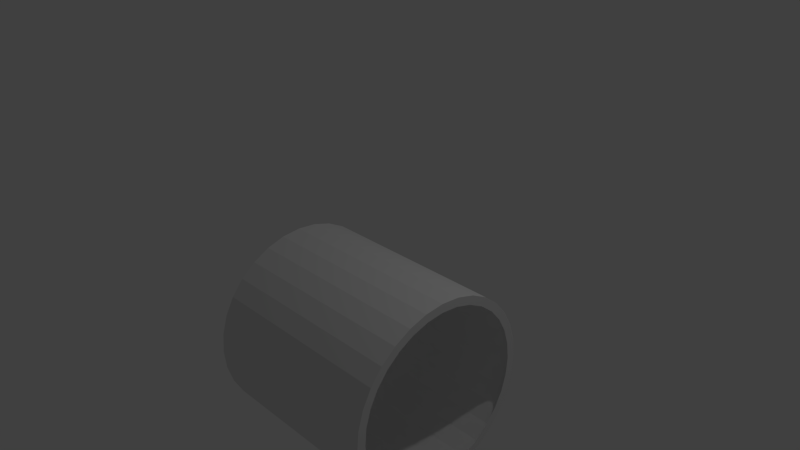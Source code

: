 # Source: Cylinder.blend  (saved by Blender 2.71.0; exported with 4.5.12 LTS)
import bpy
from mathutils import Matrix  # noqa: F401  (used for matrix-valued properties, if any)

bpy.ops.wm.read_factory_settings(use_empty=True)
scene = bpy.context.scene
scene.name = 'Scene'

# ---- collections
col_collection_1 = bpy.data.collections.new('Collection 1'); scene.collection.children.link(col_collection_1)

# ---- world
world_world = bpy.data.worlds.new('World'); scene.world = world_world
world_world.color = (0.05088, 0.05088, 0.05088)
world_world.use_sun_shadow = False
world_world.sun_shadow_jitter_overblur = 0.0
world_world.cycles.sampling_method = 'MANUAL'
world_world.cycles.sample_map_resolution = 256

# ---- cameras
cam_camera = bpy.data.cameras.new('Camera')
cam_camera.clip_end = 100.0
cam_camera.lens = 35.0
cam_camera.sensor_width = 32.0
cam_camera.sensor_height = 18.0
cam_camera.ortho_scale = 7.314
cam_camera.dof.focus_distance = 0.0
cam_camera.dof.aperture_fstop = 128.0

# ---- lights
light_lamp = bpy.data.lights.new('Lamp', 'POINT')
light_lamp.transmission_factor = 0.0
light_lamp.cutoff_distance = 30.0
light_lamp.energy = 100.0
light_lamp.shadow_buffer_clip_start = 1.001
light_lamp.shadow_soft_size = 0.1
light_lamp.shadow_maximum_resolution = 0.006
light_lamp.use_absolute_resolution = True
light_lamp.cycles.use_multiple_importance_sampling = False

# ---- meshes
me_cylinder = bpy.data.meshes.new('Cylinder')
me_cylinder.from_pydata([(0.0, 1.0, -1.0), (0.0, 1.0, 1.0), (0.1951, 0.9808, -1.0), (0.1951, 0.9808, 1.0), (0.3827, 0.9239, -1.0), (0.3827, 0.9239, 1.0), (0.5556, 0.8315, -1.0), (0.5556, 0.8315, 1.0), (0.7071, 0.7071, -1.0), (0.7071, 0.7071, 1.0), (0.8315, 0.5556, -1.0), (0.8315, 0.5556, 1.0), (0.9239, 0.3827, -1.0), (0.9239, 0.3827, 1.0), (0.9808, 0.1951, -1.0), (0.9808, 0.1951, 1.0), (1.0, 7.55e-08, -1.0), (1.0, 7.55e-08, 1.0), (0.9808, -0.1951, -1.0), (0.9808, -0.1951, 1.0), (0.9239, -0.3827, -1.0), (0.9239, -0.3827, 1.0), (0.8315, -0.5556, -1.0), (0.8315, -0.5556, 1.0), (0.7071, -0.7071, -1.0), (0.7071, -0.7071, 1.0), (0.5556, -0.8315, -1.0), (0.5556, -0.8315, 1.0), (0.3827, -0.9239, -1.0), (0.3827, -0.9239, 1.0), (0.1951, -0.9808, -1.0), (0.1951, -0.9808, 1.0), (-3.258e-07, -1.0, -1.0), (-3.258e-07, -1.0, 1.0), (-0.1951, -0.9808, -1.0), (-0.1951, -0.9808, 1.0), (-0.3827, -0.9239, -1.0), (-0.3827, -0.9239, 1.0), (-0.5556, -0.8315, -1.0), (-0.5556, -0.8315, 1.0), (-0.7071, -0.7071, -1.0), (-0.7071, -0.7071, 1.0), (-0.8315, -0.5556, -1.0), (-0.8315, -0.5556, 1.0), (-0.9239, -0.3827, -1.0), (-0.9239, -0.3827, 1.0), (-0.9808, -0.1951, -1.0), (-0.9808, -0.1951, 1.0), (-1.0, 9.656e-07, -1.0), (-1.0, 9.656e-07, 1.0), (-0.9808, 0.1951, -1.0), (-0.9808, 0.1951, 1.0), (-0.9239, 0.3827, -1.0), (-0.9239, 0.3827, 1.0), (-0.8315, 0.5556, -1.0), (-0.8315, 0.5556, 1.0), (-0.7071, 0.7071, -1.0), (-0.7071, 0.7071, 1.0), (-0.5556, 0.8315, -1.0), (-0.5556, 0.8315, 1.0), (-0.3827, 0.9239, -1.0), (-0.3827, 0.9239, 1.0), (-0.1951, 0.9808, -1.0), (-0.1951, 0.9808, 1.0), (1.059e-08, 0.9108, 1.0), (0.1777, 0.8933, 1.0), (0.3486, 0.8415, 1.0), (0.506, 0.7573, 1.0), (0.6441, 0.6441, 1.0), (0.7573, 0.506, 1.0), (0.8415, 0.3486, 1.0), (0.8933, 0.1777, 1.0), (0.9108, 9.418e-08, 1.0), (0.8933, -0.1777, 1.0), (0.8415, -0.3486, 1.0), (0.7573, -0.506, 1.0), (0.6441, -0.6441, 1.0), (0.506, -0.7573, 1.0), (0.3486, -0.8415, 1.0), (0.1777, -0.8933, 1.0), (-2.862e-07, -0.9108, 1.0), (-0.1777, -0.8933, 1.0), (-0.3486, -0.8415, 1.0), (-0.506, -0.7573, 1.0), (-0.6441, -0.6441, 1.0), (-0.7573, -0.506, 1.0), (-0.8415, -0.3486, 1.0), (-0.8933, -0.1777, 1.0), (-0.9108, 9.049e-07, 1.0), (-0.8933, 0.1777, 1.0), (-0.8415, 0.3486, 1.0), (-0.7573, 0.506, 1.0), (-0.6441, 0.6441, 1.0), (-0.506, 0.7573, 1.0), (-0.3486, 0.8415, 1.0), (-0.1777, 0.8933, 1.0)], [], [(0, 2, 3, 1), (2, 4, 5, 3), (4, 6, 7, 5), (6, 8, 9, 7), (8, 10, 11, 9), (10, 12, 13, 11), (12, 14, 15, 13), (14, 16, 17, 15), (16, 18, 19, 17), (18, 20, 21, 19), (20, 22, 23, 21), (22, 24, 25, 23), (24, 26, 27, 25), (26, 28, 29, 27), (28, 30, 31, 29), (30, 32, 33, 31), (32, 34, 35, 33), (34, 36, 37, 35), (36, 38, 39, 37), (38, 40, 41, 39), (40, 42, 43, 41), (42, 44, 45, 43), (44, 46, 47, 45), (46, 48, 49, 47), (48, 50, 51, 49), (50, 52, 53, 51), (52, 54, 55, 53), (54, 56, 57, 55), (56, 58, 59, 57), (58, 60, 61, 59), (49, 88, 87, 47), (62, 0, 1, 63), (60, 62, 63, 61), (5, 66, 65, 3), (27, 77, 76, 25), (55, 91, 90, 53), (11, 69, 68, 9), (33, 80, 79, 31), (61, 94, 93, 59), (39, 83, 82, 37), (3, 65, 64, 1), (17, 72, 71, 15), (45, 86, 85, 43), (23, 75, 74, 21), (51, 89, 88, 49), (7, 67, 66, 5), (29, 78, 77, 27), (57, 92, 91, 55), (35, 81, 80, 33), (13, 70, 69, 11), (63, 95, 94, 61), (41, 84, 83, 39), (19, 73, 72, 17), (47, 87, 86, 45), (25, 76, 75, 23), (53, 90, 89, 51), (9, 68, 67, 7), (31, 79, 78, 29), (59, 93, 92, 57), (37, 82, 81, 35), (15, 71, 70, 13), (1, 64, 95, 63), (43, 85, 84, 41), (21, 74, 73, 19)])
me_cylinder.use_remesh_preserve_volume = False
me_cylinder.use_remesh_preserve_attributes = False
me_cylinder.use_mirror_vertex_groups = False
me_cylinder.update()

# ---- objects
ob_cylinder = bpy.data.objects.new('Cylinder', me_cylinder)
ob_lamp = bpy.data.objects.new('Lamp', light_lamp)
ob_camera = bpy.data.objects.new('Camera', cam_camera)

# ---- transforms, parenting, visibility, modifiers, constraints
ob_cylinder.location = (1.028, -1.025, -0.526)
ob_cylinder.rotation_euler = (-0.0, 1.571, -0.0)
ob_cylinder.scale = (1.195, 1.195, 1.195)
ob_cylinder.lineart.crease_threshold = 0.0
ob_lamp.location = (4.076, 1.005, 5.904)
ob_lamp.rotation_euler = (0.6503, 0.05522, 1.866)
ob_lamp.lock_rotations_4d = False
ob_lamp.empty_display_type = 'ARROWS'
ob_lamp.color = (0.0, 0.0, 0.0, 0.0)
ob_lamp.lineart.crease_threshold = 0.0
ob_camera.location = (7.481, -6.508, 5.344)
ob_camera.rotation_euler = (1.109, 0.01082, 0.8149)
ob_camera.lock_rotations_4d = False
ob_camera.empty_display_type = 'ARROWS'
ob_camera.color = (0.0, 0.0, 0.0, 0.0)
ob_camera.display_type = 'WIRE'
ob_camera.lineart.crease_threshold = 0.0

# ---- collection membership
col_collection_1.objects.link(ob_cylinder)
col_collection_1.objects.link(ob_lamp)
col_collection_1.objects.link(ob_camera)

# ---- scene / render settings (as saved in the file)
scene.camera = ob_camera
scene.frame_start = 1; scene.frame_end = 250; scene.frame_set(87)
scene.render.engine = 'BLENDER_EEVEE_NEXT'
scene.render.resolution_percentage = 50
scene.render.dither_intensity = 0.0
scene.cycles.use_denoising = False
scene.cycles.samples = 10
scene.cycles.sampling_pattern = 'TABULATED_SOBOL'
scene.cycles.light_sampling_threshold = 0.0
scene.cycles.use_adaptive_sampling = False
scene.cycles.use_light_tree = False
scene.cycles.blur_glossy = 0.0
scene.cycles.volume_bounces = 1
scene.cycles.pixel_filter_type = 'GAUSSIAN'
scene.cycles.sample_clamp_indirect = 0.0
scene.view_settings.view_transform = 'Standard'
bpy.context.view_layer.update()
